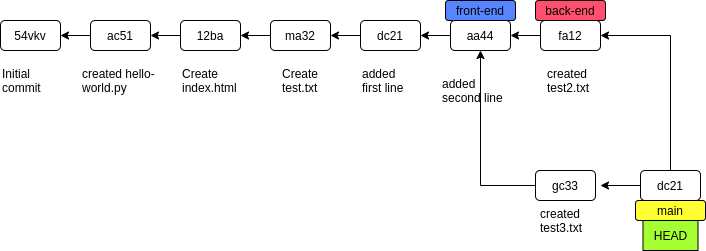

The diagram above was exported from draw.io. Its source (the exported page's mxGraphModel, read from the mxfile embedded in the PNG):
<mxGraphModel dx="1216" dy="533" grid="1" gridSize="10" guides="1" tooltips="1" connect="1" arrows="1" fold="1" page="1" pageScale="1" pageWidth="827" pageHeight="1169" math="0" shadow="0">
  <root>
    <mxCell id="0" />
    <mxCell id="1" parent="0" />
    <mxCell id="BKEzVVxtmh9X7iioTSSu-1" value="54vkv" style="rounded=1;whiteSpace=wrap;html=1;" vertex="1" parent="1">
      <mxGeometry x="40" y="280" width="60" height="30" as="geometry" />
    </mxCell>
    <mxCell id="BKEzVVxtmh9X7iioTSSu-7" style="edgeStyle=orthogonalEdgeStyle;rounded=0;orthogonalLoop=1;jettySize=auto;html=1;exitX=0;exitY=0.5;exitDx=0;exitDy=0;entryX=1;entryY=0.5;entryDx=0;entryDy=0;" edge="1" parent="1" source="BKEzVVxtmh9X7iioTSSu-2" target="BKEzVVxtmh9X7iioTSSu-1">
      <mxGeometry relative="1" as="geometry" />
    </mxCell>
    <mxCell id="BKEzVVxtmh9X7iioTSSu-2" value="ac51" style="rounded=1;whiteSpace=wrap;html=1;" vertex="1" parent="1">
      <mxGeometry x="130" y="280" width="60" height="30" as="geometry" />
    </mxCell>
    <mxCell id="BKEzVVxtmh9X7iioTSSu-8" style="edgeStyle=orthogonalEdgeStyle;rounded=0;orthogonalLoop=1;jettySize=auto;html=1;exitX=0;exitY=0.5;exitDx=0;exitDy=0;entryX=1;entryY=0.5;entryDx=0;entryDy=0;" edge="1" parent="1" source="BKEzVVxtmh9X7iioTSSu-3" target="BKEzVVxtmh9X7iioTSSu-2">
      <mxGeometry relative="1" as="geometry" />
    </mxCell>
    <mxCell id="BKEzVVxtmh9X7iioTSSu-3" value="12ba" style="rounded=1;whiteSpace=wrap;html=1;" vertex="1" parent="1">
      <mxGeometry x="220" y="280" width="60" height="30" as="geometry" />
    </mxCell>
    <mxCell id="BKEzVVxtmh9X7iioTSSu-9" style="edgeStyle=orthogonalEdgeStyle;rounded=0;orthogonalLoop=1;jettySize=auto;html=1;exitX=0;exitY=0.5;exitDx=0;exitDy=0;entryX=1;entryY=0.5;entryDx=0;entryDy=0;" edge="1" parent="1" source="BKEzVVxtmh9X7iioTSSu-4" target="BKEzVVxtmh9X7iioTSSu-3">
      <mxGeometry relative="1" as="geometry" />
    </mxCell>
    <mxCell id="BKEzVVxtmh9X7iioTSSu-4" value="ma32" style="rounded=1;whiteSpace=wrap;html=1;" vertex="1" parent="1">
      <mxGeometry x="310" y="280" width="60" height="30" as="geometry" />
    </mxCell>
    <mxCell id="BKEzVVxtmh9X7iioTSSu-5" value="main" style="rounded=1;whiteSpace=wrap;html=1;fillColor=#FFFF33;" vertex="1" parent="1">
      <mxGeometry x="675" y="460" width="70" height="20" as="geometry" />
    </mxCell>
    <mxCell id="BKEzVVxtmh9X7iioTSSu-6" value="HEAD" style="rounded=0;whiteSpace=wrap;html=1;fillColor=#A5FF30;" vertex="1" parent="1">
      <mxGeometry x="682.5" y="480" width="55" height="30" as="geometry" />
    </mxCell>
    <mxCell id="BKEzVVxtmh9X7iioTSSu-10" value="Initial commit" style="text;whiteSpace=wrap;html=1;" vertex="1" parent="1">
      <mxGeometry x="40" y="320" width="70" height="30" as="geometry" />
    </mxCell>
    <mxCell id="BKEzVVxtmh9X7iioTSSu-11" value="created hello-world.py" style="text;whiteSpace=wrap;html=1;" vertex="1" parent="1">
      <mxGeometry x="120" y="320" width="80" height="30" as="geometry" />
    </mxCell>
    <mxCell id="BKEzVVxtmh9X7iioTSSu-12" value="Create index.html" style="text;whiteSpace=wrap;html=1;" vertex="1" parent="1">
      <mxGeometry x="220" y="320" width="70" height="30" as="geometry" />
    </mxCell>
    <mxCell id="BKEzVVxtmh9X7iioTSSu-13" value="Create test.txt" style="text;whiteSpace=wrap;html=1;" vertex="1" parent="1">
      <mxGeometry x="320" y="320" width="60" height="30" as="geometry" />
    </mxCell>
    <mxCell id="BKEzVVxtmh9X7iioTSSu-14" value="front-end" style="rounded=1;whiteSpace=wrap;html=1;fillColor=#5784FF;" vertex="1" parent="1">
      <mxGeometry x="485" y="260" width="70" height="20" as="geometry" />
    </mxCell>
    <mxCell id="BKEzVVxtmh9X7iioTSSu-20" style="edgeStyle=orthogonalEdgeStyle;rounded=0;orthogonalLoop=1;jettySize=auto;html=1;exitX=0;exitY=0.5;exitDx=0;exitDy=0;entryX=1;entryY=0.5;entryDx=0;entryDy=0;" edge="1" parent="1" source="BKEzVVxtmh9X7iioTSSu-21">
      <mxGeometry relative="1" as="geometry">
        <mxPoint x="370" y="295" as="targetPoint" />
      </mxGeometry>
    </mxCell>
    <mxCell id="BKEzVVxtmh9X7iioTSSu-21" value="dc21" style="rounded=1;whiteSpace=wrap;html=1;" vertex="1" parent="1">
      <mxGeometry x="400" y="280" width="60" height="30" as="geometry" />
    </mxCell>
    <mxCell id="BKEzVVxtmh9X7iioTSSu-23" value="added first line" style="text;whiteSpace=wrap;html=1;" vertex="1" parent="1">
      <mxGeometry x="400" y="320" width="50" height="30" as="geometry" />
    </mxCell>
    <mxCell id="BKEzVVxtmh9X7iioTSSu-27" style="edgeStyle=orthogonalEdgeStyle;rounded=0;orthogonalLoop=1;jettySize=auto;html=1;exitX=0;exitY=0.5;exitDx=0;exitDy=0;entryX=1;entryY=0.5;entryDx=0;entryDy=0;" edge="1" parent="1" source="BKEzVVxtmh9X7iioTSSu-28">
      <mxGeometry relative="1" as="geometry">
        <mxPoint x="460" y="295" as="targetPoint" />
      </mxGeometry>
    </mxCell>
    <mxCell id="BKEzVVxtmh9X7iioTSSu-28" value="aa44" style="rounded=1;whiteSpace=wrap;html=1;" vertex="1" parent="1">
      <mxGeometry x="490" y="280" width="60" height="30" as="geometry" />
    </mxCell>
    <mxCell id="BKEzVVxtmh9X7iioTSSu-29" value="added second line" style="text;whiteSpace=wrap;html=1;" vertex="1" parent="1">
      <mxGeometry x="480" y="330" width="70" height="30" as="geometry" />
    </mxCell>
    <mxCell id="BKEzVVxtmh9X7iioTSSu-32" value="back-end" style="rounded=1;whiteSpace=wrap;html=1;fillColor=#FF4F6C;" vertex="1" parent="1">
      <mxGeometry x="575" y="260" width="70" height="20" as="geometry" />
    </mxCell>
    <mxCell id="BKEzVVxtmh9X7iioTSSu-33" style="edgeStyle=orthogonalEdgeStyle;rounded=0;orthogonalLoop=1;jettySize=auto;html=1;exitX=0;exitY=0.5;exitDx=0;exitDy=0;entryX=1;entryY=0.5;entryDx=0;entryDy=0;" edge="1" parent="1" source="BKEzVVxtmh9X7iioTSSu-34">
      <mxGeometry relative="1" as="geometry">
        <mxPoint x="550" y="295" as="targetPoint" />
      </mxGeometry>
    </mxCell>
    <mxCell id="BKEzVVxtmh9X7iioTSSu-34" value="fa12" style="rounded=1;whiteSpace=wrap;html=1;" vertex="1" parent="1">
      <mxGeometry x="580" y="280" width="60" height="30" as="geometry" />
    </mxCell>
    <mxCell id="BKEzVVxtmh9X7iioTSSu-35" value="created test2.txt" style="text;whiteSpace=wrap;html=1;" vertex="1" parent="1">
      <mxGeometry x="585" y="320" width="50" height="30" as="geometry" />
    </mxCell>
    <mxCell id="BKEzVVxtmh9X7iioTSSu-39" style="edgeStyle=orthogonalEdgeStyle;rounded=0;orthogonalLoop=1;jettySize=auto;html=1;entryX=0.5;entryY=1;entryDx=0;entryDy=0;" edge="1" parent="1" source="BKEzVVxtmh9X7iioTSSu-36" target="BKEzVVxtmh9X7iioTSSu-28">
      <mxGeometry relative="1" as="geometry" />
    </mxCell>
    <mxCell id="BKEzVVxtmh9X7iioTSSu-36" value="gc33" style="rounded=1;whiteSpace=wrap;html=1;" vertex="1" parent="1">
      <mxGeometry x="575" y="430" width="60" height="30" as="geometry" />
    </mxCell>
    <mxCell id="BKEzVVxtmh9X7iioTSSu-37" value="created test3.txt" style="text;whiteSpace=wrap;html=1;" vertex="1" parent="1">
      <mxGeometry x="577.5" y="460" width="60" height="30" as="geometry" />
    </mxCell>
    <mxCell id="BKEzVVxtmh9X7iioTSSu-42" style="edgeStyle=orthogonalEdgeStyle;rounded=0;orthogonalLoop=1;jettySize=auto;html=1;" edge="1" parent="1" source="BKEzVVxtmh9X7iioTSSu-41">
      <mxGeometry relative="1" as="geometry">
        <mxPoint x="640" y="445" as="targetPoint" />
      </mxGeometry>
    </mxCell>
    <mxCell id="BKEzVVxtmh9X7iioTSSu-43" style="edgeStyle=orthogonalEdgeStyle;rounded=0;orthogonalLoop=1;jettySize=auto;html=1;exitX=0.5;exitY=0;exitDx=0;exitDy=0;entryX=1;entryY=0.5;entryDx=0;entryDy=0;" edge="1" parent="1" source="BKEzVVxtmh9X7iioTSSu-41" target="BKEzVVxtmh9X7iioTSSu-34">
      <mxGeometry relative="1" as="geometry" />
    </mxCell>
    <mxCell id="BKEzVVxtmh9X7iioTSSu-41" value="dc21" style="rounded=1;whiteSpace=wrap;html=1;" vertex="1" parent="1">
      <mxGeometry x="680" y="430" width="60" height="30" as="geometry" />
    </mxCell>
  </root>
</mxGraphModel>